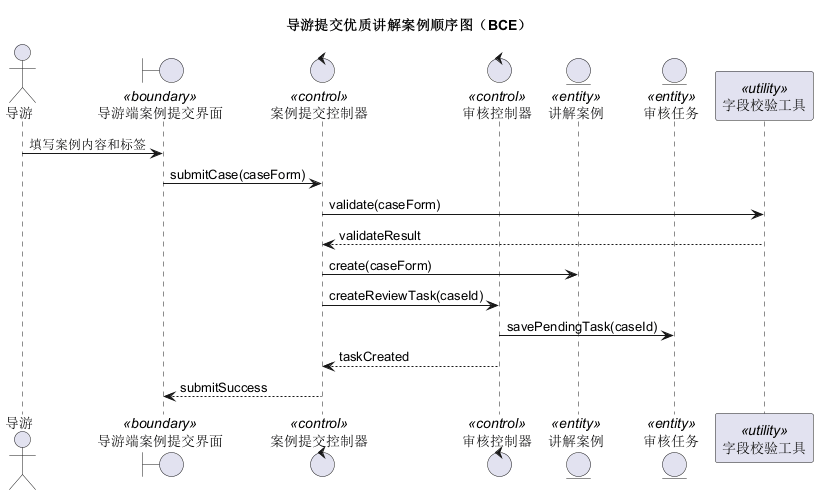

The diagram above was rendered by PlantUML. Its source (embedded in the PNG):
@startuml
title 导游提交优质讲解案例顺序图（BCE）
actor 导游
boundary "导游端案例提交界面" as UI <<boundary>>
control "案例提交控制器" as CaseCtl <<control>>
control "审核控制器" as ReviewCtl <<control>>
entity "讲解案例" as Case <<entity>>
entity "审核任务" as ReviewTask <<entity>>
participant "字段校验工具" as Validator <<utility>>

导游 -> UI : 填写案例内容和标签
UI -> CaseCtl : submitCase(caseForm)
CaseCtl -> Validator : validate(caseForm)
Validator --> CaseCtl : validateResult
CaseCtl -> Case : create(caseForm)
CaseCtl -> ReviewCtl : createReviewTask(caseId)
ReviewCtl -> ReviewTask : savePendingTask(caseId)
ReviewCtl --> CaseCtl : taskCreated
CaseCtl --> UI : submitSuccess
@enduml